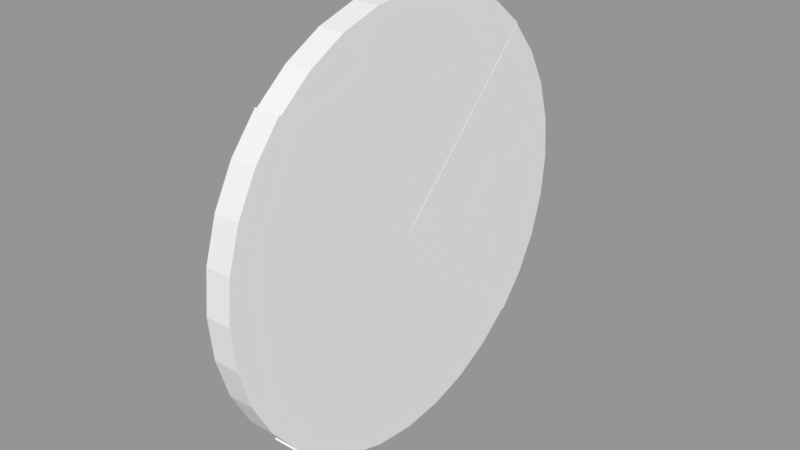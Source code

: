 # Source: connector_door.blend  (saved by Blender 2.79.0; exported with 4.5.12 LTS)
import bpy
from mathutils import Matrix  # noqa: F401  (used for matrix-valued properties, if any)

bpy.ops.wm.read_factory_settings(use_empty=True)
scene = bpy.context.scene
scene.name = 'Scene'

# ---- collections
col_collection_1 = bpy.data.collections.new('Collection 1'); scene.collection.children.link(col_collection_1)

# ---- meshes
me_cylinder_006 = bpy.data.meshes.new('Cylinder.006')
me_cylinder_006.from_pydata([(-1.187e-08, 1.0, -0.07963), (-1.539e-07, 1.0, 0.03909), (0.1951, 0.9808, -0.07963), (0.1951, 0.9808, 0.03909), (0.3827, 0.9239, -0.07963), (0.3827, 0.9239, 0.03909), (0.5556, 0.8315, -0.07963), (0.5556, 0.8315, 0.03909), (0.7071, 0.7071, -0.07963), (0.7071, 0.7071, 0.03909), (-0.7071, 0.7071, -0.07963), (-0.7071, 0.7071, 0.03909), (-0.5556, 0.8315, -0.07963), (-0.5556, 0.8315, 0.03909), (-0.3827, 0.9239, -0.07963), (-0.3827, 0.9239, 0.03909), (-0.1951, 0.9808, -0.07963), (-0.1951, 0.9808, 0.03909), (1.192e-07, 2.682e-07, -0.07963), (2.98e-07, 5.662e-07, 0.03909)], [], [(0, 1, 3, 2), (2, 3, 5, 4), (4, 5, 7, 6), (6, 7, 9, 8), (10, 11, 13, 12), (12, 13, 15, 14), (3, 1, 17, 15, 13, 11, 19, 9, 7, 5), (14, 15, 17, 16), (16, 17, 1, 0), (0, 2, 4, 6, 8, 18, 10, 12, 14, 16), (11, 10, 18, 19), (9, 19, 18, 8)])
me_cylinder_006.use_remesh_preserve_volume = False
me_cylinder_006.use_remesh_preserve_attributes = False
me_cylinder_006.use_mirror_vertex_groups = False
me_cylinder_006.update()
me_cylinder_005 = bpy.data.meshes.new('Cylinder.005')
me_cylinder_005.from_pydata([(0.7071, 0.7071, -0.07963), (0.7071, 0.7071, 0.03909), (0.8315, 0.5556, -0.07963), (0.8315, 0.5556, 0.03909), (0.9239, 0.3827, -0.07963), (0.9239, 0.3827, 0.03909), (0.9808, 0.1951, -0.07963), (0.9808, 0.1951, 0.03909), (1.0, -2.43e-07, -0.07963), (1.0, -2.43e-07, 0.03909), (0.9808, -0.1951, -0.07963), (0.9808, -0.1951, 0.03909), (0.9239, -0.3827, -0.07963), (0.9239, -0.3827, 0.03909), (0.8315, -0.5556, -0.07963), (0.8315, -0.5556, 0.03909), (0.7071, -0.7071, -0.07963), (0.7071, -0.7071, 0.03909), (1.192e-07, 2.682e-07, -0.07963), (2.98e-07, 5.662e-07, 0.03909)], [], [(0, 1, 3, 2), (2, 3, 5, 4), (4, 5, 7, 6), (6, 7, 9, 8), (8, 9, 11, 10), (10, 11, 13, 12), (12, 13, 15, 14), (14, 15, 17, 16), (16, 18, 0, 2, 4, 6, 8, 10, 12, 14), (1, 19, 17, 15, 13, 11, 9, 7, 5, 3), (1, 0, 18, 19), (17, 19, 18, 16)])
_uv = me_cylinder_005.uv_layers.new(name='UVMap')
_uv.uv.foreach_set('vector', [0.0, 0.0, 1.0, 0.0, 1.0, 1.0, 0.0, 1.0, 0.0, 0.0, 1.0, 0.0, 1.0, 1.0, 0.0, 1.0, 0.0, 0.0, 1.0, 0.0, 1.0, 1.0, 0.0, 1.0, 0.0, 0.0, 1.0, 0.0, 1.0, 1.0, 0.0, 1.0, 0.0, 0.0, 1.0, 0.0, 1.0, 1.0, 0.0, 1.0, 0.0, 0.0, 1.0, 0.0, 1.0, 1.0, 0.0, 1.0, 0.0, 0.0, 1.0, 0.0, 1.0, 1.0, 0.0, 1.0, 0.0, 0.0, 1.0, 0.0, 1.0, 1.0, 0.0, 1.0, 0.5, 1.0, 0.7939, 0.9045, 0.9755, 0.6545, 0.9755, 0.3455, 0.7939, 0.09549, 0.5, 0.0, 0.2061, 0.09549, 0.02447, 0.3455, 0.02447, 0.6545, 0.2061, 0.9045, 0.5, 1.0, 0.7939, 0.9045, 0.9755, 0.6545, 0.9755, 0.3455, 0.7939, 0.09549, 0.5, 0.0, 0.2061, 0.09549, 0.02447, 0.3455, 0.02447, 0.6545, 0.2061, 0.9045, 0.0, 0.0, 1.0, 0.0, 1.0, 1.0, 0.0, 1.0, 0.0, 0.0, 1.0, 0.0, 1.0, 1.0, 0.0, 1.0])
me_cylinder_005.use_remesh_preserve_volume = False
me_cylinder_005.use_remesh_preserve_attributes = False
me_cylinder_005.use_mirror_vertex_groups = False
me_cylinder_005.update()
me_cylinder_004 = bpy.data.meshes.new('Cylinder.004')
me_cylinder_004.from_pydata([(0.7071, -0.7071, -0.07963), (0.7071, -0.7071, 0.03909), (0.5556, -0.8315, -0.07963), (0.5556, -0.8315, 0.03909), (0.3827, -0.9239, -0.07963), (0.3827, -0.9239, 0.03909), (0.1951, -0.9808, -0.07963), (0.1951, -0.9808, 0.03909), (-3.377e-07, -1.0, -0.07963), (-4.797e-07, -1.0, 0.03909), (-0.1951, -0.9808, -0.07963), (-0.1951, -0.9808, 0.03909), (-0.3827, -0.9239, -0.07963), (-0.3827, -0.9239, 0.03909), (-0.5556, -0.8315, -0.07963), (-0.5556, -0.8315, 0.03909), (-0.7071, -0.7071, -0.07963), (-0.7071, -0.7071, 0.03909), (1.192e-07, 2.682e-07, -0.07963), (2.98e-07, 5.662e-07, 0.03909)], [], [(0, 1, 3, 2), (2, 3, 5, 4), (4, 5, 7, 6), (6, 7, 9, 8), (8, 9, 11, 10), (10, 11, 13, 12), (12, 13, 15, 14), (14, 15, 17, 16), (16, 18, 0, 2, 4, 6, 8, 10, 12, 14), (1, 19, 17, 15, 13, 11, 9, 7, 5, 3), (17, 19, 18, 16), (1, 0, 18, 19)])
me_cylinder_004.use_remesh_preserve_volume = False
me_cylinder_004.use_remesh_preserve_attributes = False
me_cylinder_004.use_mirror_vertex_groups = False
me_cylinder_004.update()
me_cylinder_003 = bpy.data.meshes.new('Cylinder.003')
me_cylinder_003.from_pydata([(-0.7071, -0.7071, -0.07963), (-0.7071, -0.7071, 0.03909), (-0.8315, -0.5556, -0.07963), (-0.8315, -0.5556, 0.03909), (-0.9239, -0.3827, -0.07963), (-0.9239, -0.3827, 0.03909), (-0.9808, -0.1951, -0.07963), (-0.9808, -0.1951, 0.03909), (-1.0, 6.471e-07, -0.07963), (-1.0, 6.471e-07, 0.03909), (-0.9808, 0.1951, -0.07963), (-0.9808, 0.1951, 0.03909), (-0.9239, 0.3827, -0.07963), (-0.9239, 0.3827, 0.03909), (-0.8315, 0.5556, -0.07963), (-0.8315, 0.5556, 0.03909), (-0.7071, 0.7071, -0.07963), (-0.7071, 0.7071, 0.03909), (1.192e-07, 2.682e-07, -0.07963), (2.98e-07, 5.662e-07, 0.03909)], [], [(0, 1, 3, 2), (2, 3, 5, 4), (4, 5, 7, 6), (6, 7, 9, 8), (8, 9, 11, 10), (10, 11, 13, 12), (12, 13, 15, 14), (14, 15, 17, 16), (16, 18, 0, 2, 4, 6, 8, 10, 12, 14), (1, 19, 17, 15, 13, 11, 9, 7, 5, 3), (17, 19, 18, 16), (1, 0, 18, 19)])
me_cylinder_003.use_remesh_preserve_volume = False
me_cylinder_003.use_remesh_preserve_attributes = False
me_cylinder_003.use_mirror_vertex_groups = False
me_cylinder_003.update()

# ---- objects
ob_cylinder_006 = bpy.data.objects.new('Cylinder.006', me_cylinder_006)
ob_cylinder_005 = bpy.data.objects.new('Cylinder.005', me_cylinder_005)
ob_cylinder_004 = bpy.data.objects.new('Cylinder.004', me_cylinder_004)
ob_cylinder_003 = bpy.data.objects.new('Cylinder.003', me_cylinder_003)

# ---- transforms, parenting, visibility, modifiers, constraints
ob_cylinder_006.location = (0.001971, -0.02146, -0.01539)
ob_cylinder_006.rotation_euler = (-0.0, 1.571, 0.0)
ob_cylinder_006.scale = (2.243, 2.243, 2.243)
ob_cylinder_006.lineart.crease_threshold = 0.0
ob_cylinder_005.location = (0.0, -0.03285, -0.0006322)
ob_cylinder_005.rotation_euler = (-0.0, 1.571, 0.0)
ob_cylinder_005.scale = (2.243, 2.243, 2.243)
ob_cylinder_005.lineart.crease_threshold = 0.0
ob_cylinder_004.location = (0.0, -0.01976, 0.0117)
ob_cylinder_004.rotation_euler = (-0.0, 1.571, 0.0)
ob_cylinder_004.scale = (2.243, 2.243, 2.243)
ob_cylinder_004.lineart.crease_threshold = 0.0
ob_cylinder_003.location = (0.0, -0.01038, -0.006558)
ob_cylinder_003.rotation_euler = (-0.0, 1.571, 0.0)
ob_cylinder_003.scale = (2.243, 2.243, 2.243)
ob_cylinder_003.lineart.crease_threshold = 0.0

# ---- collection membership
col_collection_1.objects.link(ob_cylinder_006)
col_collection_1.objects.link(ob_cylinder_005)
col_collection_1.objects.link(ob_cylinder_004)
col_collection_1.objects.link(ob_cylinder_003)

# ---- scene / render settings (as saved in the file)
scene.frame_start = 1; scene.frame_end = 250; scene.frame_set(1)
scene.render.engine = 'BLENDER_EEVEE_NEXT'
scene.render.resolution_percentage = 50
scene.render.dither_intensity = 0.0
scene.cycles.use_denoising = False
scene.cycles.samples = 128
scene.cycles.sampling_pattern = 'TABULATED_SOBOL'
scene.cycles.use_adaptive_sampling = False
scene.cycles.use_light_tree = False
scene.cycles.blur_glossy = 0.0
scene.cycles.sample_clamp_indirect = 0.0
scene.view_settings.view_transform = 'Standard'
bpy.context.view_layer.update()

# ---- added for rendering (the .blend has no active camera and no usable light): camera, sun + grey world if the file has none
cam_auto = bpy.data.cameras.new('AutoCamera')
cam_auto.lens = 50.0
cam_auto.sensor_width = 36.0
cam_auto.clip_end = 1000.0
ob_auto_camera = bpy.data.objects.new('AutoCamera', cam_auto)
scene.collection.objects.link(ob_auto_camera)
ob_auto_camera.location = (5.82678, -7.06612, 4.69341)
ob_auto_camera.rotation_euler = (1.09748, -7.21219e-08, 0.694738)
scene.camera = ob_auto_camera
light_auto_sun = bpy.data.lights.new('AutoSun', 'SUN')
light_auto_sun.energy = 3.0
light_auto_sun.angle = 0.0523599
ob_auto_sun = bpy.data.objects.new('AutoSun', light_auto_sun)
scene.collection.objects.link(ob_auto_sun)
ob_auto_sun.rotation_euler = (0.872665, 0.174533, 0.523599)
if scene.world is None:
    world_auto = bpy.data.worlds.new('AutoWorld')
    world_auto.color = (0.3, 0.3, 0.3)
    scene.world = world_auto
bpy.context.view_layer.update()
